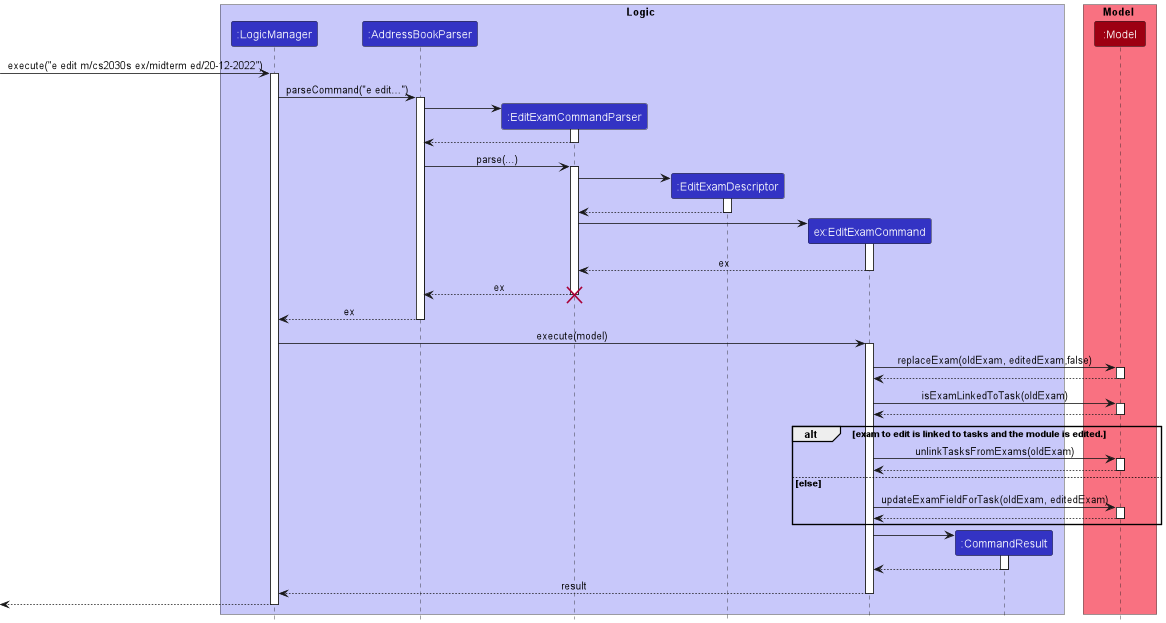

The diagram above was rendered by PlantUML. Its source (embedded in the PNG):
@startuml
!include style.puml

box Logic LOGIC_COLOR_T1
participant ":LogicManager" as LogicManager LOGIC_COLOR
participant ":AddressBookParser" as AddressBookParser LOGIC_COLOR
participant ":EditExamCommandParser" as EditExamCommandParser LOGIC_COLOR
participant ":EditExamDescriptor" as EditExamDescriptor LOGIC_COLOR
participant "ex:EditExamCommand" as EditExamCommand LOGIC_COLOR
participant ":CommandResult" as CommandResult LOGIC_COLOR
end box

box Model MODEL_COLOR_T1
participant ":Model" as Model MODEL_COLOR
end box

[-> LogicManager : execute("e edit m/cs2030s ex/midterm ed/20-12-2022")
activate LogicManager

LogicManager -> AddressBookParser: parseCommand("e edit...")
activate AddressBookParser

create EditExamCommandParser
AddressBookParser -> EditExamCommandParser
activate EditExamCommandParser

EditExamCommandParser --> AddressBookParser
deactivate EditExamCommandParser

AddressBookParser -> EditExamCommandParser: parse(...)
activate EditExamCommandParser

create EditExamDescriptor
EditExamCommandParser -> EditExamDescriptor
activate EditExamDescriptor

EditExamDescriptor --> EditExamCommandParser :
deactivate EditExamDescriptor

create EditExamCommand
EditExamCommandParser -> EditExamCommand
activate EditExamCommand

EditExamCommand --> EditExamCommandParser : ex
deactivate EditExamCommand


EditExamCommandParser --> AddressBookParser : ex
deactivate EditExamCommandParser
destroy EditExamCommandParser

AddressBookParser --> LogicManager : ex
deactivate AddressBookParser

LogicManager -> EditExamCommand : execute(model)
activate EditExamCommand

EditExamCommand -> Model: replaceExam(oldExam, editedExam,false)
activate Model
Model --> EditExamCommand
deactivate Model

EditExamCommand -> Model: isExamLinkedToTask(oldExam)
activate Model
Model --> EditExamCommand
deactivate Model

alt exam to edit is linked to tasks and the module is edited.
    EditExamCommand -> Model : unlinkTasksFromExams(oldExam)
    activate Model
    Model --> EditExamCommand
    deactivate Model
else else
    EditExamCommand -> Model : updateExamFieldForTask(oldExam, editedExam)
    activate Model
    Model --> EditExamCommand
    deactivate Model
end




create CommandResult
EditExamCommand -> CommandResult:

activate CommandResult
CommandResult --> EditExamCommand
deactivate CommandResult

EditExamCommand --> LogicManager: result
deactivate EditExamCommand



[<--LogicManager
deactivate LogicManager

@enduml